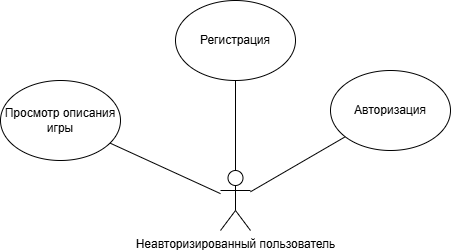

The diagram above was exported from draw.io. Its source (the exported page's mxGraphModel, read from the mxfile embedded in the PNG):
<mxGraphModel dx="1050" dy="663" grid="1" gridSize="10" guides="1" tooltips="1" connect="1" arrows="1" fold="1" page="1" pageScale="1" pageWidth="1169" pageHeight="827" math="0" shadow="0">
  <root>
    <mxCell id="0" />
    <mxCell id="1" parent="0" />
    <mxCell id="hzsBP7g0ZVNH5oTf-R8P-1" value="Неавторизированный пользователь" style="shape=umlActor;verticalLabelPosition=bottom;verticalAlign=top;html=1;outlineConnect=0;" vertex="1" parent="1">
      <mxGeometry x="520" y="310" width="30" height="60" as="geometry" />
    </mxCell>
    <mxCell id="hzsBP7g0ZVNH5oTf-R8P-2" value="Регистрация" style="ellipse;whiteSpace=wrap;html=1;" vertex="1" parent="1">
      <mxGeometry x="475" y="140" width="120" height="80" as="geometry" />
    </mxCell>
    <mxCell id="hzsBP7g0ZVNH5oTf-R8P-3" value="Авторизация" style="ellipse;whiteSpace=wrap;html=1;" vertex="1" parent="1">
      <mxGeometry x="630" y="210" width="120" height="80" as="geometry" />
    </mxCell>
    <mxCell id="hzsBP7g0ZVNH5oTf-R8P-4" value="" style="endArrow=none;html=1;rounded=0;" edge="1" parent="1" source="hzsBP7g0ZVNH5oTf-R8P-1" target="hzsBP7g0ZVNH5oTf-R8P-3">
      <mxGeometry width="50" height="50" relative="1" as="geometry">
        <mxPoint x="510" y="370" as="sourcePoint" />
        <mxPoint x="560" y="320" as="targetPoint" />
      </mxGeometry>
    </mxCell>
    <mxCell id="hzsBP7g0ZVNH5oTf-R8P-8" value="" style="endArrow=none;html=1;rounded=0;" edge="1" parent="1" source="hzsBP7g0ZVNH5oTf-R8P-1" target="hzsBP7g0ZVNH5oTf-R8P-2">
      <mxGeometry width="50" height="50" relative="1" as="geometry">
        <mxPoint x="510" y="370" as="sourcePoint" />
        <mxPoint x="560" y="320" as="targetPoint" />
      </mxGeometry>
    </mxCell>
    <mxCell id="hzsBP7g0ZVNH5oTf-R8P-11" value="Просмотр описания игры" style="ellipse;whiteSpace=wrap;html=1;" vertex="1" parent="1">
      <mxGeometry x="300" y="220" width="120" height="80" as="geometry" />
    </mxCell>
    <mxCell id="hzsBP7g0ZVNH5oTf-R8P-12" value="" style="endArrow=none;html=1;rounded=0;" edge="1" parent="1" source="hzsBP7g0ZVNH5oTf-R8P-11" target="hzsBP7g0ZVNH5oTf-R8P-1">
      <mxGeometry width="50" height="50" relative="1" as="geometry">
        <mxPoint x="510" y="370" as="sourcePoint" />
        <mxPoint x="560" y="320" as="targetPoint" />
      </mxGeometry>
    </mxCell>
  </root>
</mxGraphModel>